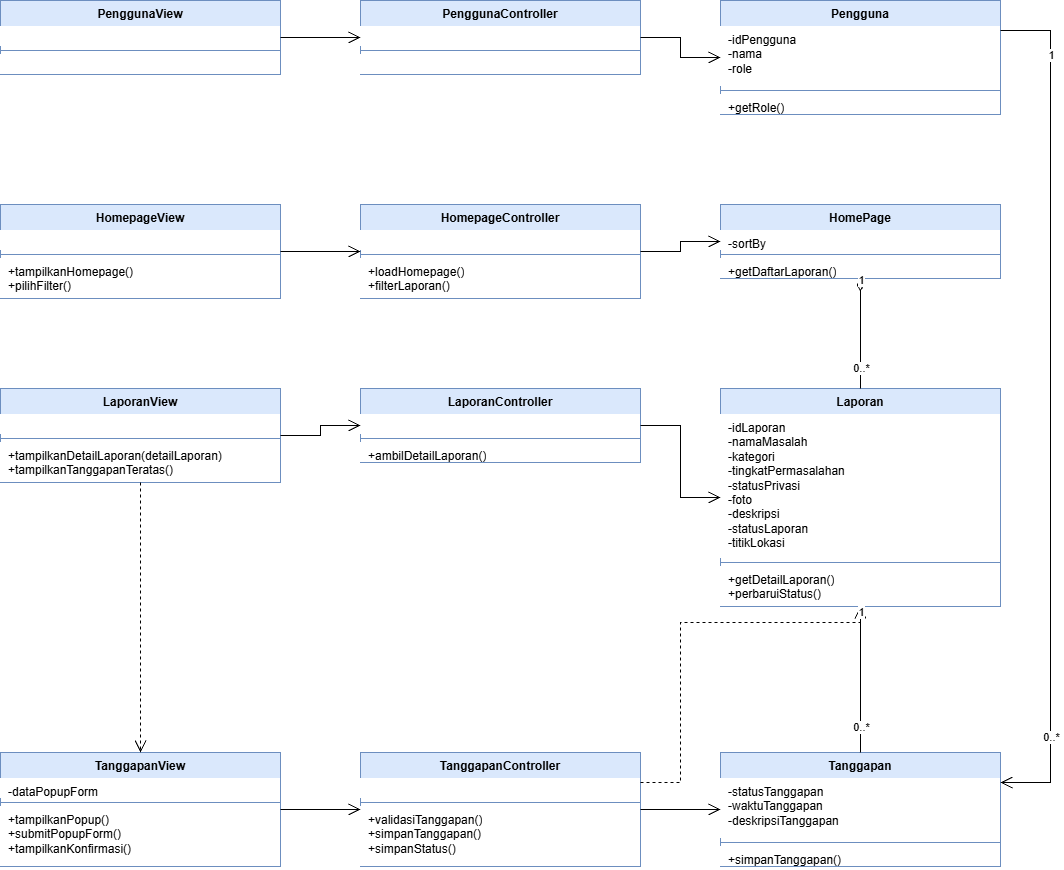

The diagram above was exported from draw.io. Its source (the exported page's mxGraphModel, read from the mxfile embedded in the PNG):
<mxGraphModel dx="1204" dy="900" grid="1" gridSize="10" guides="1" tooltips="1" connect="1" arrows="1" fold="1" page="1" pageScale="1" pageWidth="1250" pageHeight="1900" math="0" shadow="0">
  <root>
    <mxCell id="0" />
    <mxCell id="1" parent="0" />
    <mxCell id="C08" parent="1" style="swimlane;fontStyle=1;align=center;verticalAlign=top;childLayout=stackLayout;horizontal=1;startSize=26;horizontalStack=0;resizeParent=1;resizeParentMax=0;resizeLast=0;collapsible=0;marginBottom=0;whiteSpace=wrap;html=1;fillColor=#dae8fc;strokeColor=#6c8ebf;" value="PenggunaView" vertex="1">
      <mxGeometry height="74" width="280" x="40" y="60" as="geometry" />
    </mxCell>
    <mxCell id="C08_a" parent="C08" style="text;strokeColor=none;fillColor=#ffffff;align=left;verticalAlign=top;spacingLeft=6;spacingRight=4;overflow=hidden;rotatable=0;points=[[0,0.5],[1,0.5]];portConstraint=eastwest;whiteSpace=wrap;html=0;" value="" vertex="1">
      <mxGeometry height="20" width="280" y="26" as="geometry" />
    </mxCell>
    <mxCell id="C08_s" parent="C08" style="line;strokeWidth=1;fillColor=none;align=left;verticalAlign=middle;spacingTop=-1;spacingLeft=3;spacingRight=3;rotatable=0;labelPosition=right;points=[];portConstraint=eastwest;strokeColor=inherit;" value="" vertex="1">
      <mxGeometry height="8" width="280" y="46" as="geometry" />
    </mxCell>
    <mxCell id="C08_m" parent="C08" style="text;strokeColor=none;fillColor=#ffffff;align=left;verticalAlign=top;spacingLeft=6;spacingRight=4;overflow=hidden;rotatable=0;points=[[0,0.5],[1,0.5]];portConstraint=eastwest;whiteSpace=wrap;html=0;" value="" vertex="1">
      <mxGeometry height="20" width="280" y="54" as="geometry" />
    </mxCell>
    <mxCell id="C15" parent="1" style="swimlane;fontStyle=1;align=center;verticalAlign=top;childLayout=stackLayout;horizontal=1;startSize=26;horizontalStack=0;resizeParent=1;resizeParentMax=0;resizeLast=0;collapsible=0;marginBottom=0;whiteSpace=wrap;html=1;fillColor=#dae8fc;strokeColor=#6c8ebf;" value="PenggunaController" vertex="1">
      <mxGeometry height="74" width="280" x="400" y="60" as="geometry" />
    </mxCell>
    <mxCell id="C15_a" parent="C15" style="text;strokeColor=none;fillColor=#ffffff;align=left;verticalAlign=top;spacingLeft=6;spacingRight=4;overflow=hidden;rotatable=0;points=[[0,0.5],[1,0.5]];portConstraint=eastwest;whiteSpace=wrap;html=0;" value="" vertex="1">
      <mxGeometry height="20" width="280" y="26" as="geometry" />
    </mxCell>
    <mxCell id="C15_s" parent="C15" style="line;strokeWidth=1;fillColor=none;align=left;verticalAlign=middle;spacingTop=-1;spacingLeft=3;spacingRight=3;rotatable=0;labelPosition=right;points=[];portConstraint=eastwest;strokeColor=inherit;" value="" vertex="1">
      <mxGeometry height="8" width="280" y="46" as="geometry" />
    </mxCell>
    <mxCell id="C15_m" parent="C15" style="text;strokeColor=none;fillColor=#ffffff;align=left;verticalAlign=top;spacingLeft=6;spacingRight=4;overflow=hidden;rotatable=0;points=[[0,0.5],[1,0.5]];portConstraint=eastwest;whiteSpace=wrap;html=0;" value="" vertex="1">
      <mxGeometry height="20" width="280" y="54" as="geometry" />
    </mxCell>
    <mxCell id="C01" parent="1" style="swimlane;fontStyle=1;align=center;verticalAlign=top;childLayout=stackLayout;horizontal=1;startSize=26;horizontalStack=0;resizeParent=1;resizeParentMax=0;resizeLast=0;collapsible=0;marginBottom=0;whiteSpace=wrap;html=1;fillColor=#dae8fc;strokeColor=#6c8ebf;" value="Pengguna" vertex="1">
      <mxGeometry height="114" width="280" x="760" y="60" as="geometry" />
    </mxCell>
    <mxCell id="C01_a" parent="C01" style="text;strokeColor=none;fillColor=#ffffff;align=left;verticalAlign=top;spacingLeft=6;spacingRight=4;overflow=hidden;rotatable=0;points=[[0,0.5],[1,0.5]];portConstraint=eastwest;whiteSpace=wrap;html=0;" value="-idPengguna&#10;-nama&#10;-role" vertex="1">
      <mxGeometry height="60" width="280" y="26" as="geometry" />
    </mxCell>
    <mxCell id="C01_s" parent="C01" style="line;strokeWidth=1;fillColor=none;align=left;verticalAlign=middle;spacingTop=-1;spacingLeft=3;spacingRight=3;rotatable=0;labelPosition=right;points=[];portConstraint=eastwest;strokeColor=inherit;" value="" vertex="1">
      <mxGeometry height="8" width="280" y="86" as="geometry" />
    </mxCell>
    <mxCell id="C01_m" parent="C01" style="text;strokeColor=none;fillColor=#ffffff;align=left;verticalAlign=top;spacingLeft=6;spacingRight=4;overflow=hidden;rotatable=0;points=[[0,0.5],[1,0.5]];portConstraint=eastwest;whiteSpace=wrap;html=0;" value="+getRole()" vertex="1">
      <mxGeometry height="20" width="280" y="94" as="geometry" />
    </mxCell>
    <mxCell id="C09" parent="1" style="swimlane;fontStyle=1;align=center;verticalAlign=top;childLayout=stackLayout;horizontal=1;startSize=26;horizontalStack=0;resizeParent=1;resizeParentMax=0;resizeLast=0;collapsible=0;marginBottom=0;whiteSpace=wrap;html=1;fillColor=#dae8fc;strokeColor=#6c8ebf;" value="HomepageView" vertex="1">
      <mxGeometry height="94" width="280" x="40" y="264" as="geometry" />
    </mxCell>
    <mxCell id="C09_a" parent="C09" style="text;strokeColor=none;fillColor=#ffffff;align=left;verticalAlign=top;spacingLeft=6;spacingRight=4;overflow=hidden;rotatable=0;points=[[0,0.5],[1,0.5]];portConstraint=eastwest;whiteSpace=wrap;html=0;" value="" vertex="1">
      <mxGeometry height="20" width="280" y="26" as="geometry" />
    </mxCell>
    <mxCell id="C09_s" parent="C09" style="line;strokeWidth=1;fillColor=none;align=left;verticalAlign=middle;spacingTop=-1;spacingLeft=3;spacingRight=3;rotatable=0;labelPosition=right;points=[];portConstraint=eastwest;strokeColor=inherit;" value="" vertex="1">
      <mxGeometry height="8" width="280" y="46" as="geometry" />
    </mxCell>
    <mxCell id="C09_m" parent="C09" style="text;strokeColor=none;fillColor=#ffffff;align=left;verticalAlign=top;spacingLeft=6;spacingRight=4;overflow=hidden;rotatable=0;points=[[0,0.5],[1,0.5]];portConstraint=eastwest;whiteSpace=wrap;html=0;" value="+tampilkanHomepage()&#10;+pilihFilter()" vertex="1">
      <mxGeometry height="40" width="280" y="54" as="geometry" />
    </mxCell>
    <mxCell id="C16" parent="1" style="swimlane;fontStyle=1;align=center;verticalAlign=top;childLayout=stackLayout;horizontal=1;startSize=26;horizontalStack=0;resizeParent=1;resizeParentMax=0;resizeLast=0;collapsible=0;marginBottom=0;whiteSpace=wrap;html=1;fillColor=#dae8fc;strokeColor=#6c8ebf;" value="HomepageController" vertex="1">
      <mxGeometry height="94" width="280" x="400" y="264" as="geometry" />
    </mxCell>
    <mxCell id="C16_a" parent="C16" style="text;strokeColor=none;fillColor=#ffffff;align=left;verticalAlign=top;spacingLeft=6;spacingRight=4;overflow=hidden;rotatable=0;points=[[0,0.5],[1,0.5]];portConstraint=eastwest;whiteSpace=wrap;html=0;" value="" vertex="1">
      <mxGeometry height="20" width="280" y="26" as="geometry" />
    </mxCell>
    <mxCell id="C16_s" parent="C16" style="line;strokeWidth=1;fillColor=none;align=left;verticalAlign=middle;spacingTop=-1;spacingLeft=3;spacingRight=3;rotatable=0;labelPosition=right;points=[];portConstraint=eastwest;strokeColor=inherit;" value="" vertex="1">
      <mxGeometry height="8" width="280" y="46" as="geometry" />
    </mxCell>
    <mxCell id="C16_m" parent="C16" style="text;strokeColor=none;fillColor=#ffffff;align=left;verticalAlign=top;spacingLeft=6;spacingRight=4;overflow=hidden;rotatable=0;points=[[0,0.5],[1,0.5]];portConstraint=eastwest;whiteSpace=wrap;html=0;" value="+loadHomepage()&#10;+filterLaporan()" vertex="1">
      <mxGeometry height="40" width="280" y="54" as="geometry" />
    </mxCell>
    <mxCell id="C02" parent="1" style="swimlane;fontStyle=1;align=center;verticalAlign=top;childLayout=stackLayout;horizontal=1;startSize=26;horizontalStack=0;resizeParent=1;resizeParentMax=0;resizeLast=0;collapsible=0;marginBottom=0;whiteSpace=wrap;html=1;fillColor=#dae8fc;strokeColor=#6c8ebf;" value="HomePage" vertex="1">
      <mxGeometry height="74" width="280" x="760" y="264" as="geometry" />
    </mxCell>
    <mxCell id="C02_a" parent="C02" style="text;strokeColor=none;fillColor=#ffffff;align=left;verticalAlign=top;spacingLeft=6;spacingRight=4;overflow=hidden;rotatable=0;points=[[0,0.5],[1,0.5]];portConstraint=eastwest;whiteSpace=wrap;html=0;" value="-sortBy" vertex="1">
      <mxGeometry height="20" width="280" y="26" as="geometry" />
    </mxCell>
    <mxCell id="C02_s" parent="C02" style="line;strokeWidth=1;fillColor=none;align=left;verticalAlign=middle;spacingTop=-1;spacingLeft=3;spacingRight=3;rotatable=0;labelPosition=right;points=[];portConstraint=eastwest;strokeColor=inherit;" value="" vertex="1">
      <mxGeometry height="8" width="280" y="46" as="geometry" />
    </mxCell>
    <mxCell id="C02_m" parent="C02" style="text;strokeColor=none;fillColor=#ffffff;align=left;verticalAlign=top;spacingLeft=6;spacingRight=4;overflow=hidden;rotatable=0;points=[[0,0.5],[1,0.5]];portConstraint=eastwest;whiteSpace=wrap;html=0;" value="+getDaftarLaporan()" vertex="1">
      <mxGeometry height="20" width="280" y="54" as="geometry" />
    </mxCell>
    <mxCell id="C10" parent="1" style="swimlane;fontStyle=1;align=center;verticalAlign=top;childLayout=stackLayout;horizontal=1;startSize=26;horizontalStack=0;resizeParent=1;resizeParentMax=0;resizeLast=0;collapsible=0;marginBottom=0;whiteSpace=wrap;html=1;fillColor=#dae8fc;strokeColor=#6c8ebf;" value="LaporanView" vertex="1">
      <mxGeometry height="94" width="280" x="40" y="448" as="geometry" />
    </mxCell>
    <mxCell id="C10_a" parent="C10" style="text;strokeColor=none;fillColor=#ffffff;align=left;verticalAlign=top;spacingLeft=6;spacingRight=4;overflow=hidden;rotatable=0;points=[[0,0.5],[1,0.5]];portConstraint=eastwest;whiteSpace=wrap;html=0;" value="" vertex="1">
      <mxGeometry height="20" width="280" y="26" as="geometry" />
    </mxCell>
    <mxCell id="C10_s" parent="C10" style="line;strokeWidth=1;fillColor=none;align=left;verticalAlign=middle;spacingTop=-1;spacingLeft=3;spacingRight=3;rotatable=0;labelPosition=right;points=[];portConstraint=eastwest;strokeColor=inherit;" value="" vertex="1">
      <mxGeometry height="8" width="280" y="46" as="geometry" />
    </mxCell>
    <mxCell id="C10_m" parent="C10" style="text;strokeColor=none;fillColor=#ffffff;align=left;verticalAlign=top;spacingLeft=6;spacingRight=4;overflow=hidden;rotatable=0;points=[[0,0.5],[1,0.5]];portConstraint=eastwest;whiteSpace=wrap;html=0;" value="+tampilkanDetailLaporan(detailLaporan)&#10;+tampilkanTanggapanTeratas()" vertex="1">
      <mxGeometry height="40" width="280" y="54" as="geometry" />
    </mxCell>
    <mxCell id="C17" parent="1" style="swimlane;fontStyle=1;align=center;verticalAlign=top;childLayout=stackLayout;horizontal=1;startSize=26;horizontalStack=0;resizeParent=1;resizeParentMax=0;resizeLast=0;collapsible=0;marginBottom=0;whiteSpace=wrap;html=1;fillColor=#dae8fc;strokeColor=#6c8ebf;" value="LaporanController" vertex="1">
      <mxGeometry height="74" width="280" x="400" y="448" as="geometry" />
    </mxCell>
    <mxCell id="C17_a" parent="C17" style="text;strokeColor=none;fillColor=#ffffff;align=left;verticalAlign=top;spacingLeft=6;spacingRight=4;overflow=hidden;rotatable=0;points=[[0,0.5],[1,0.5]];portConstraint=eastwest;whiteSpace=wrap;html=0;" value="" vertex="1">
      <mxGeometry height="20" width="280" y="26" as="geometry" />
    </mxCell>
    <mxCell id="C17_s" parent="C17" style="line;strokeWidth=1;fillColor=none;align=left;verticalAlign=middle;spacingTop=-1;spacingLeft=3;spacingRight=3;rotatable=0;labelPosition=right;points=[];portConstraint=eastwest;strokeColor=inherit;" value="" vertex="1">
      <mxGeometry height="8" width="280" y="46" as="geometry" />
    </mxCell>
    <mxCell id="C17_m" parent="C17" style="text;strokeColor=none;fillColor=#ffffff;align=left;verticalAlign=top;spacingLeft=6;spacingRight=4;overflow=hidden;rotatable=0;points=[[0,0.5],[1,0.5]];portConstraint=eastwest;whiteSpace=wrap;html=0;" value="+ambilDetailLaporan()" vertex="1">
      <mxGeometry height="20" width="280" y="54" as="geometry" />
    </mxCell>
    <mxCell id="C03" parent="1" style="swimlane;fontStyle=1;align=center;verticalAlign=top;childLayout=stackLayout;horizontal=1;startSize=26;horizontalStack=0;resizeParent=1;resizeParentMax=0;resizeLast=0;collapsible=0;marginBottom=0;whiteSpace=wrap;html=1;fillColor=#dae8fc;strokeColor=#6c8ebf;" value="Laporan" vertex="1">
      <mxGeometry height="218" width="280" x="760" y="448" as="geometry" />
    </mxCell>
    <mxCell id="C03_a" parent="C03" style="text;strokeColor=none;fillColor=#ffffff;align=left;verticalAlign=top;spacingLeft=6;spacingRight=4;overflow=hidden;rotatable=0;points=[[0,0.5],[1,0.5]];portConstraint=eastwest;whiteSpace=wrap;html=0;" value="-idLaporan&#10;-namaMasalah&#10;-kategori&#10;-tingkatPermasalahan&#10;-statusPrivasi&#10;-foto&#10;-deskripsi&#10;-statusLaporan&#10;-titikLokasi" vertex="1">
      <mxGeometry height="144" width="280" y="26" as="geometry" />
    </mxCell>
    <mxCell id="C03_s" parent="C03" style="line;strokeWidth=1;fillColor=none;align=left;verticalAlign=middle;spacingTop=-1;spacingLeft=3;spacingRight=3;rotatable=0;labelPosition=right;points=[];portConstraint=eastwest;strokeColor=inherit;" value="" vertex="1">
      <mxGeometry height="8" width="280" y="170" as="geometry" />
    </mxCell>
    <mxCell id="C03_m" parent="C03" style="text;strokeColor=none;fillColor=#ffffff;align=left;verticalAlign=top;spacingLeft=6;spacingRight=4;overflow=hidden;rotatable=0;points=[[0,0.5],[1,0.5]];portConstraint=eastwest;whiteSpace=wrap;html=0;" value="+getDetailLaporan()&#10;+perbaruiStatus()" vertex="1">
      <mxGeometry height="40" width="280" y="178" as="geometry" />
    </mxCell>
    <mxCell id="C13" parent="1" style="swimlane;fontStyle=1;align=center;verticalAlign=top;childLayout=stackLayout;horizontal=1;startSize=26;horizontalStack=0;resizeParent=1;resizeParentMax=0;resizeLast=0;collapsible=0;marginBottom=0;whiteSpace=wrap;html=1;fillColor=#dae8fc;strokeColor=#6c8ebf;" value="TanggapanView" vertex="1">
      <mxGeometry height="114" width="280" x="40" y="812" as="geometry" />
    </mxCell>
    <mxCell id="C13_a" parent="C13" style="text;strokeColor=none;fillColor=#ffffff;align=left;verticalAlign=top;spacingLeft=6;spacingRight=4;overflow=hidden;rotatable=0;points=[[0,0.5],[1,0.5]];portConstraint=eastwest;whiteSpace=wrap;html=0;" value="-dataPopupForm" vertex="1">
      <mxGeometry height="20" width="280" y="26" as="geometry" />
    </mxCell>
    <mxCell id="C13_s" parent="C13" style="line;strokeWidth=1;fillColor=none;align=left;verticalAlign=middle;spacingTop=-1;spacingLeft=3;spacingRight=3;rotatable=0;labelPosition=right;points=[];portConstraint=eastwest;strokeColor=inherit;" value="" vertex="1">
      <mxGeometry height="8" width="280" y="46" as="geometry" />
    </mxCell>
    <mxCell id="C13_m" parent="C13" style="text;strokeColor=none;fillColor=#ffffff;align=left;verticalAlign=top;spacingLeft=6;spacingRight=4;overflow=hidden;rotatable=0;points=[[0,0.5],[1,0.5]];portConstraint=eastwest;whiteSpace=wrap;html=0;" value="+tampilkanPopup()&#10;+submitPopupForm()&#10;+tampilkanKonfirmasi()" vertex="1">
      <mxGeometry height="60" width="280" y="54" as="geometry" />
    </mxCell>
    <mxCell id="C20" parent="1" style="swimlane;fontStyle=1;align=center;verticalAlign=top;childLayout=stackLayout;horizontal=1;startSize=26;horizontalStack=0;resizeParent=1;resizeParentMax=0;resizeLast=0;collapsible=0;marginBottom=0;whiteSpace=wrap;html=1;fillColor=#dae8fc;strokeColor=#6c8ebf;" value="TanggapanController" vertex="1">
      <mxGeometry height="114" width="280" x="400" y="812" as="geometry" />
    </mxCell>
    <mxCell id="C20_a" parent="C20" style="text;strokeColor=none;fillColor=#ffffff;align=left;verticalAlign=top;spacingLeft=6;spacingRight=4;overflow=hidden;rotatable=0;points=[[0,0.5],[1,0.5]];portConstraint=eastwest;whiteSpace=wrap;html=0;" value="" vertex="1">
      <mxGeometry height="20" width="280" y="26" as="geometry" />
    </mxCell>
    <mxCell id="C20_s" parent="C20" style="line;strokeWidth=1;fillColor=none;align=left;verticalAlign=middle;spacingTop=-1;spacingLeft=3;spacingRight=3;rotatable=0;labelPosition=right;points=[];portConstraint=eastwest;strokeColor=inherit;" value="" vertex="1">
      <mxGeometry height="8" width="280" y="46" as="geometry" />
    </mxCell>
    <mxCell id="C20_m" parent="C20" style="text;strokeColor=none;fillColor=#ffffff;align=left;verticalAlign=top;spacingLeft=6;spacingRight=4;overflow=hidden;rotatable=0;points=[[0,0.5],[1,0.5]];portConstraint=eastwest;whiteSpace=wrap;html=0;" value="+validasiTanggapan()&#10;+simpanTanggapan()&#10;+simpanStatus()" vertex="1">
      <mxGeometry height="60" width="280" y="54" as="geometry" />
    </mxCell>
    <mxCell id="C06" parent="1" style="swimlane;fontStyle=1;align=center;verticalAlign=top;childLayout=stackLayout;horizontal=1;startSize=26;horizontalStack=0;resizeParent=1;resizeParentMax=0;resizeLast=0;collapsible=0;marginBottom=0;whiteSpace=wrap;html=1;fillColor=#dae8fc;strokeColor=#6c8ebf;" value="Tanggapan" vertex="1">
      <mxGeometry height="114" width="280" x="760" y="812" as="geometry" />
    </mxCell>
    <mxCell id="C06_a" parent="C06" style="text;strokeColor=none;fillColor=#ffffff;align=left;verticalAlign=top;spacingLeft=6;spacingRight=4;overflow=hidden;rotatable=0;points=[[0,0.5],[1,0.5]];portConstraint=eastwest;whiteSpace=wrap;html=0;" value="-statusTanggapan&#10;-waktuTanggapan&#10;-deskripsiTanggapan" vertex="1">
      <mxGeometry height="60" width="280" y="26" as="geometry" />
    </mxCell>
    <mxCell id="C06_s" parent="C06" style="line;strokeWidth=1;fillColor=none;align=left;verticalAlign=middle;spacingTop=-1;spacingLeft=3;spacingRight=3;rotatable=0;labelPosition=right;points=[];portConstraint=eastwest;strokeColor=inherit;" value="" vertex="1">
      <mxGeometry height="8" width="280" y="86" as="geometry" />
    </mxCell>
    <mxCell id="C06_m" parent="C06" style="text;strokeColor=none;fillColor=#ffffff;align=left;verticalAlign=top;spacingLeft=6;spacingRight=4;overflow=hidden;rotatable=0;points=[[0,0.5],[1,0.5]];portConstraint=eastwest;whiteSpace=wrap;html=0;" value="+simpanTanggapan()" vertex="1">
      <mxGeometry height="20" width="280" y="94" as="geometry" />
    </mxCell>
    <mxCell id="e1" edge="1" parent="1" source="C08" style="edgeStyle=orthogonalEdgeStyle;rounded=0;html=1;endSize=10;startSize=10;endArrow=open;endFill=0;" target="C15" value="">
      <mxGeometry relative="1" as="geometry" />
    </mxCell>
    <mxCell id="e2" edge="1" parent="1" source="C09" style="edgeStyle=orthogonalEdgeStyle;rounded=0;html=1;endSize=10;startSize=10;endArrow=open;endFill=0;" target="C16" value="">
      <mxGeometry relative="1" as="geometry" />
    </mxCell>
    <mxCell id="e3" edge="1" parent="1" source="C10" style="edgeStyle=orthogonalEdgeStyle;rounded=0;html=1;endSize=10;startSize=10;endArrow=open;endFill=0;" target="C17" value="">
      <mxGeometry relative="1" as="geometry" />
    </mxCell>
    <mxCell id="e4" edge="1" parent="1" source="C13" style="edgeStyle=orthogonalEdgeStyle;rounded=0;html=1;endSize=10;startSize=10;endArrow=open;endFill=0;" target="C20" value="">
      <mxGeometry relative="1" as="geometry" />
    </mxCell>
    <mxCell id="e5" edge="1" parent="1" source="C15" style="edgeStyle=orthogonalEdgeStyle;rounded=0;html=1;endSize=10;startSize=10;endArrow=open;endFill=0;" target="C01" value="">
      <mxGeometry relative="1" as="geometry" />
    </mxCell>
    <mxCell id="e6" edge="1" parent="1" source="C16" style="edgeStyle=orthogonalEdgeStyle;rounded=0;html=1;endSize=10;startSize=10;endArrow=open;endFill=0;" target="C02" value="">
      <mxGeometry relative="1" as="geometry" />
    </mxCell>
    <mxCell id="e7" edge="1" parent="1" source="C17" style="edgeStyle=orthogonalEdgeStyle;rounded=0;html=1;endSize=10;startSize=10;endArrow=open;endFill=0;" target="C03" value="">
      <mxGeometry relative="1" as="geometry" />
    </mxCell>
    <mxCell id="e8" edge="1" parent="1" source="C20" style="edgeStyle=orthogonalEdgeStyle;rounded=0;html=1;endSize=10;startSize=10;endArrow=open;endFill=0;" target="C06" value="">
      <mxGeometry relative="1" as="geometry" />
    </mxCell>
    <mxCell id="e9" edge="1" parent="1" source="C20" style="edgeStyle=orthogonalEdgeStyle;rounded=0;html=1;endSize=10;startSize=10;endArrow=open;endFill=0;dashed=1;" target="C03" value="">
      <mxGeometry relative="1" as="geometry">
        <Array as="points">
          <mxPoint x="720" y="842" />
          <mxPoint x="720" y="682" />
        </Array>
      </mxGeometry>
    </mxCell>
    <mxCell id="e10" edge="1" parent="1" source="C10" style="edgeStyle=orthogonalEdgeStyle;rounded=0;html=1;endSize=10;startSize=10;endArrow=open;endFill=0;dashed=1;" target="C13" value="">
      <mxGeometry relative="1" as="geometry" />
    </mxCell>
    <mxCell id="e11" edge="1" parent="1" source="C02" style="edgeStyle=orthogonalEdgeStyle;rounded=0;html=1;endSize=10;startSize=10;endArrow=none;startArrow=diamondThin;startFill=0;" target="C03" value="">
      <mxGeometry relative="1" as="geometry" />
    </mxCell>
    <mxCell id="e12" connectable="0" parent="e11" style="edgeLabel;html=1;align=center;verticalAlign=middle;resizable=0;points=[];fontSize=11;" value="1" vertex="1">
      <mxGeometry relative="1" x="-0.8" as="geometry">
        <mxPoint y="-10" as="offset" />
      </mxGeometry>
    </mxCell>
    <mxCell id="e13" connectable="0" parent="e11" style="edgeLabel;html=1;align=center;verticalAlign=middle;resizable=0;points=[];fontSize=11;" value="0..*" vertex="1">
      <mxGeometry relative="1" x="0.8" as="geometry">
        <mxPoint y="-10" as="offset" />
      </mxGeometry>
    </mxCell>
    <mxCell id="e14" edge="1" parent="1" source="C06" style="edgeStyle=orthogonalEdgeStyle;rounded=0;html=1;endSize=10;startSize=10;endArrow=open;endFill=0;" target="C03" value="">
      <mxGeometry relative="1" as="geometry" />
    </mxCell>
    <mxCell id="e15" connectable="0" parent="e14" style="edgeLabel;html=1;align=center;verticalAlign=middle;resizable=0;points=[];fontSize=11;" value="0..*" vertex="1">
      <mxGeometry relative="1" x="-0.8" as="geometry">
        <mxPoint y="-10" as="offset" />
      </mxGeometry>
    </mxCell>
    <mxCell id="e16" connectable="0" parent="e14" style="edgeLabel;html=1;align=center;verticalAlign=middle;resizable=0;points=[];fontSize=11;" value="1" vertex="1">
      <mxGeometry relative="1" x="0.8" as="geometry">
        <mxPoint y="-10" as="offset" />
      </mxGeometry>
    </mxCell>
    <mxCell id="e17" edge="1" parent="1" source="C01" style="edgeStyle=orthogonalEdgeStyle;rounded=0;html=1;endSize=10;startSize=10;endArrow=open;endFill=0;" target="C06" value="">
      <mxGeometry relative="1" as="geometry">
        <Array as="points">
          <mxPoint x="1090" y="90" />
          <mxPoint x="1090" y="842" />
        </Array>
      </mxGeometry>
    </mxCell>
    <mxCell id="e18" connectable="0" parent="e17" style="edgeLabel;html=1;align=center;verticalAlign=middle;resizable=0;points=[];fontSize=11;" value="1" vertex="1">
      <mxGeometry relative="1" x="-0.8" as="geometry">
        <mxPoint y="-10" as="offset" />
      </mxGeometry>
    </mxCell>
    <mxCell id="e19" connectable="0" parent="e17" style="edgeLabel;html=1;align=center;verticalAlign=middle;resizable=0;points=[];fontSize=11;" value="0..*" vertex="1">
      <mxGeometry relative="1" x="0.8" as="geometry">
        <mxPoint y="-10" as="offset" />
      </mxGeometry>
    </mxCell>
  </root>
</mxGraphModel>